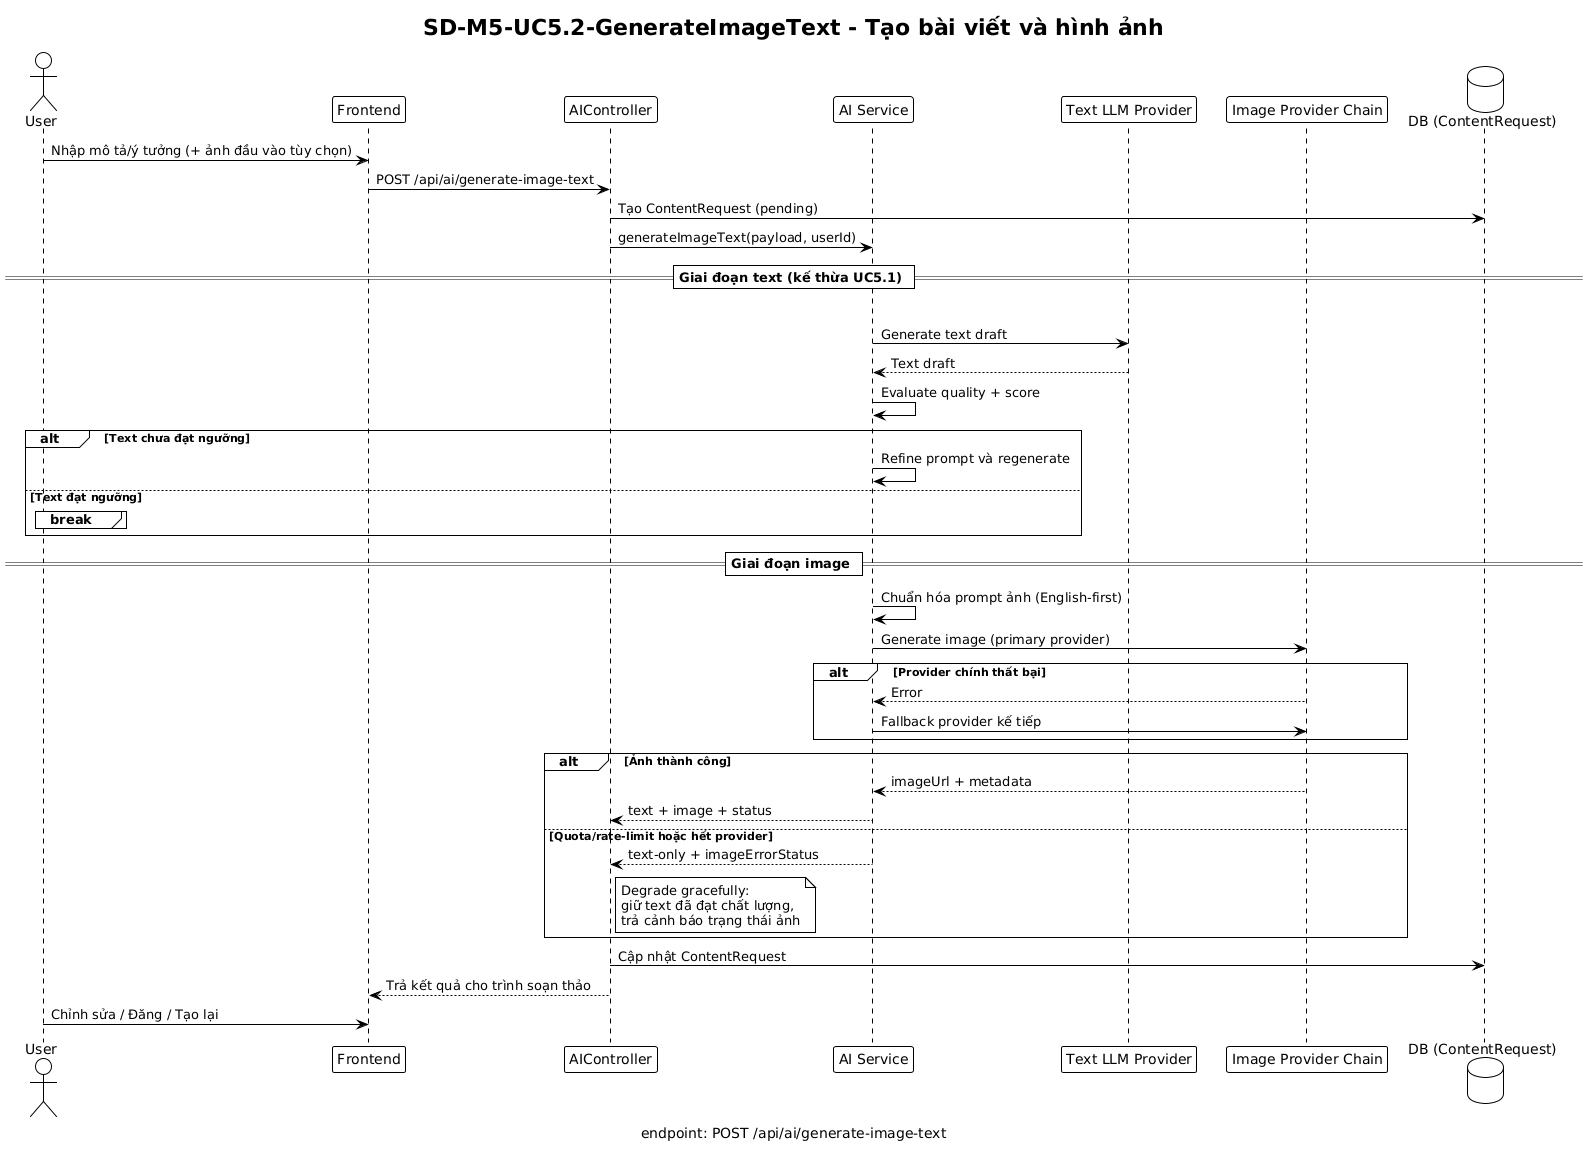

The diagram above was rendered by PlantUML. Its source (embedded in the PNG):
@startuml
!theme plain
title SD-M5-UC5.2-GenerateImageText - Tạo bài viết và hình ảnh
caption endpoint: POST /api/ai/generate-image-text

actor User
participant Frontend
participant "AIController" as AICtl
participant "AI Service" as AIS
participant "Text LLM Provider" as LLM
participant "Image Provider Chain" as ImgChain
database "DB (ContentRequest)" as DB

User -> Frontend: Nhập mô tả/ý tưởng (+ ảnh đầu vào tùy chọn)
Frontend -> AICtl: POST /api/ai/generate-image-text
AICtl -> DB: Tạo ContentRequest (pending)
AICtl -> AIS: generateImageText(payload, userId)

== Giai đoạn text (kế thừa UC5.1) ==
loop Tối đa N lần thử
  AIS -> LLM: Generate text draft
  LLM --> AIS: Text draft
  AIS -> AIS: Evaluate quality + score
  alt Text chưa đạt ngưỡng
    AIS -> AIS: Refine prompt và regenerate
  else Text đạt ngưỡng
    break
  end
end

== Giai đoạn image ==
AIS -> AIS: Chuẩn hóa prompt ảnh (English-first)
AIS -> ImgChain: Generate image (primary provider)
alt Provider chính thất bại
  ImgChain --> AIS: Error
  AIS -> ImgChain: Fallback provider kế tiếp
end

alt Ảnh thành công
  ImgChain --> AIS: imageUrl + metadata
  AIS --> AICtl: text + image + status
else Quota/rate-limit hoặc hết provider
  AIS --> AICtl: text-only + imageErrorStatus
  note right of AICtl
    Degrade gracefully:
    giữ text đã đạt chất lượng,
    trả cảnh báo trạng thái ảnh
  end note
end

AICtl -> DB: Cập nhật ContentRequest
AICtl --> Frontend: Trả kết quả cho trình soạn thảo
User -> Frontend: Chỉnh sửa / Đăng / Tạo lại
@enduml